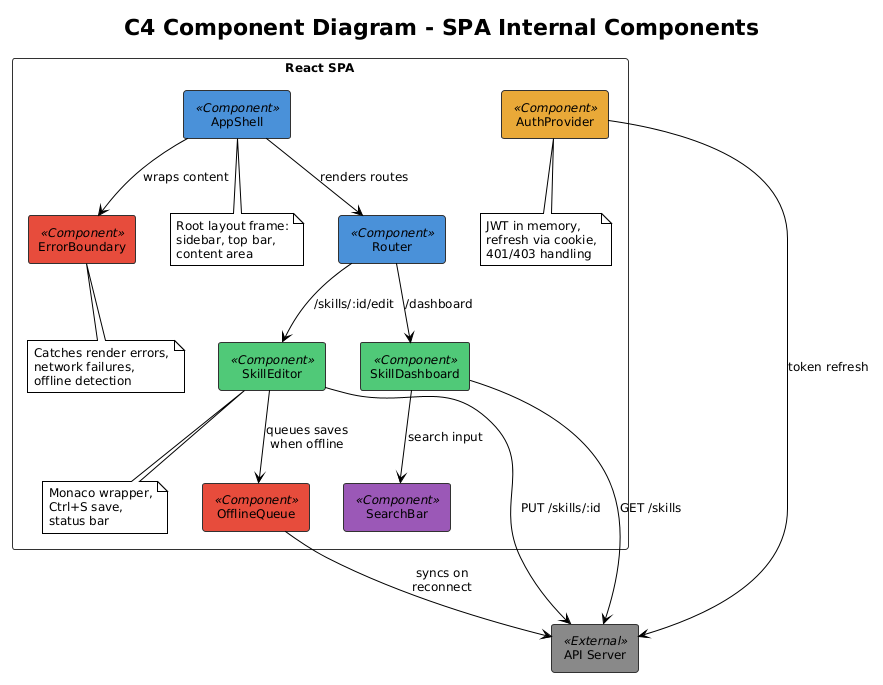

The diagram above was rendered by PlantUML. Its source (embedded in the PNG):
@startuml
!theme plain

title C4 Component Diagram - SPA Internal Components

skinparam backgroundColor #FFFFFF
skinparam defaultFontSize 12
skinparam rectangleBorderColor #333333

rectangle "React SPA" as spa {

  rectangle "AppShell" as appshell <<Component>> #4A90D9
  note bottom of appshell
    Root layout frame:
    sidebar, top bar,
    content area
  end note

  rectangle "Router" as router <<Component>> #4A90D9

  rectangle "AuthProvider" as auth <<Component>> #E8A838
  note bottom of auth
    JWT in memory,
    refresh via cookie,
    401/403 handling
  end note

  rectangle "SkillDashboard" as dashboard <<Component>> #50C878

  rectangle "SkillEditor" as editor <<Component>> #50C878
  note bottom of editor
    Monaco wrapper,
    Ctrl+S save,
    status bar
  end note

  rectangle "SearchBar" as search <<Component>> #9B59B6

  rectangle "ErrorBoundary" as errbound <<Component>> #E74C3C
  note bottom of errbound
    Catches render errors,
    network failures,
    offline detection
  end note

  rectangle "OfflineQueue" as offline <<Component>> #E74C3C
}

rectangle "API Server" as api <<External>> #888888

appshell --> router : renders routes
router --> dashboard : /dashboard
router --> editor : /skills/:id/edit
appshell --> errbound : wraps content
dashboard --> search : search input
auth --> api : token refresh
dashboard --> api : GET /skills
editor --> api : PUT /skills/:id
editor --> offline : queues saves\nwhen offline
offline --> api : syncs on\nreconnect
@enduml